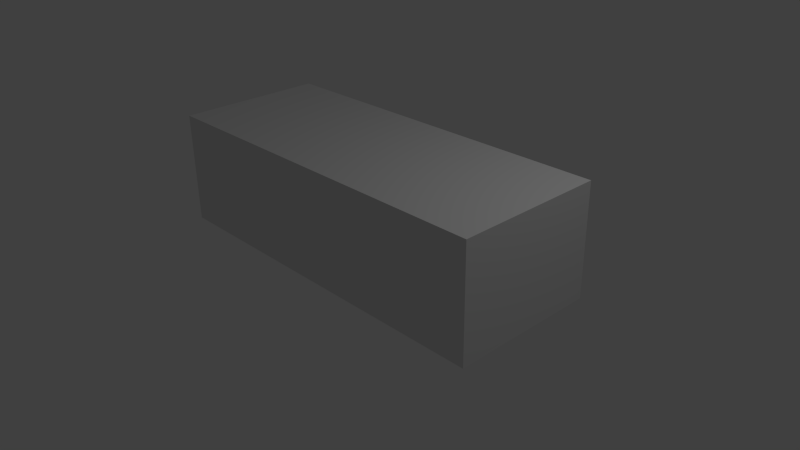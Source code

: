 # Source: counter.blend  (saved by Blender 2.73.0; exported with 4.5.12 LTS)
import bpy
from mathutils import Matrix  # noqa: F401  (used for matrix-valued properties, if any)

bpy.ops.wm.read_factory_settings(use_empty=True)
scene = bpy.context.scene
scene.name = 'Scene'

# ---- collections
col_collection_1 = bpy.data.collections.new('Collection 1'); scene.collection.children.link(col_collection_1)

# ---- materials (node trees are filled in below, after node groups)
mat_material = bpy.data.materials.new('Material')
mat_material.alpha_threshold = 0.0
mat_material.use_transparent_shadow = False
mat_material.roughness = 0.5
mat_material.line_color = (0.0, 0.0, 0.0, 1.0)

# ---- material node trees

# ---- world
world_world = bpy.data.worlds.new('World'); scene.world = world_world
world_world.color = (0.05088, 0.05088, 0.05088)
world_world.use_sun_shadow = False
world_world.sun_shadow_jitter_overblur = 0.0
world_world.cycles.sampling_method = 'MANUAL'
world_world.cycles.sample_map_resolution = 256

# ---- cameras
cam_camera = bpy.data.cameras.new('Camera')
cam_camera.clip_end = 100.0
cam_camera.lens = 35.0
cam_camera.sensor_width = 32.0
cam_camera.sensor_height = 18.0
cam_camera.ortho_scale = 7.314
cam_camera.dof.focus_distance = 0.0
cam_camera.dof.aperture_fstop = 128.0

# ---- lights
light_lamp = bpy.data.lights.new('Lamp', 'POINT')
light_lamp.transmission_factor = 0.0
light_lamp.cutoff_distance = 30.0
light_lamp.energy = 100.0
light_lamp.shadow_buffer_clip_start = 1.001
light_lamp.shadow_soft_size = 0.1
light_lamp.shadow_maximum_resolution = 0.006
light_lamp.use_absolute_resolution = True
light_lamp.cycles.use_multiple_importance_sampling = False

# ---- meshes
me_cube = bpy.data.meshes.new('Cube')
me_cube.from_pydata([(2.5, 1.0, 0.0), (2.5, -1.0, 0.0), (-2.5, -1.0, 0.0), (-2.5, 1.0, 0.0), (2.5, 1.0, 1.5), (2.5, -1.0, 1.5), (-2.5, -1.0, 1.5), (-2.5, 1.0, 1.5)], [], [(0, 1, 2, 3), (4, 7, 6, 5), (0, 4, 5, 1), (1, 5, 6, 2), (2, 6, 7, 3), (4, 0, 3, 7)])
_uv = me_cube.uv_layers.new(name='UVMap')
_uv.uv.foreach_set('vector', [0.4375, 0.8438, 0.4375, 0.5938, 1.0, 0.5938, 1.0, 0.8438, 0.7812, 0.375, 0.1875, 0.375, 0.1875, 0.1562, 0.7812, 0.1562, 0.9688, 0.0, 0.9688, 0.1562, 0.7812, 0.1562, 0.7812, 0.0, 0.7812, 0.0, 0.7812, 0.1562, 0.1875, 0.1562, 0.1875, 0.0, 0.1875, 0.0, 0.1875, 0.1562, 0.0, 0.1562, 0.0, 0.0, 0.4375, 1.0, 0.4375, 0.8438, 1.0, 0.8438, 1.0, 1.0])
me_cube.materials.append(mat_material)
me_cube.use_remesh_preserve_volume = False
me_cube.use_remesh_preserve_attributes = False
me_cube.use_mirror_vertex_groups = False
me_cube.update()

# ---- objects
ob_cube = bpy.data.objects.new('Cube', me_cube)
ob_lamp = bpy.data.objects.new('Lamp', light_lamp)
ob_camera = bpy.data.objects.new('Camera', cam_camera)

# ---- transforms, parenting, visibility, modifiers, constraints
ob_cube.location = (0.0, 0.0, 0.0)
ob_cube.lock_rotations_4d = False
ob_cube.empty_display_type = 'ARROWS'
ob_cube.lineart.crease_threshold = 0.0
ob_lamp.location = (4.076, 1.005, 5.904)
ob_lamp.rotation_euler = (0.6503, 0.05522, 1.866)
ob_lamp.lock_rotations_4d = False
ob_lamp.empty_display_type = 'ARROWS'
ob_lamp.color = (0.0, 0.0, 0.0, 0.0)
ob_lamp.lineart.crease_threshold = 0.0
ob_camera.location = (7.481, -6.508, 5.344)
ob_camera.rotation_euler = (1.109, 0.01082, 0.8149)
ob_camera.lock_rotations_4d = False
ob_camera.empty_display_type = 'ARROWS'
ob_camera.color = (0.0, 0.0, 0.0, 0.0)
ob_camera.display_type = 'WIRE'
ob_camera.lineart.crease_threshold = 0.0

# ---- collection membership
col_collection_1.objects.link(ob_cube)
col_collection_1.objects.link(ob_lamp)
col_collection_1.objects.link(ob_camera)

# ---- scene / render settings (as saved in the file)
scene.camera = ob_camera
scene.frame_start = 1; scene.frame_end = 250; scene.frame_set(1)
scene.render.engine = 'BLENDER_EEVEE_NEXT'
scene.render.resolution_percentage = 50
scene.render.dither_intensity = 0.0
scene.cycles.use_denoising = False
scene.cycles.samples = 10
scene.cycles.sampling_pattern = 'TABULATED_SOBOL'
scene.cycles.light_sampling_threshold = 0.0
scene.cycles.use_adaptive_sampling = False
scene.cycles.use_light_tree = False
scene.cycles.blur_glossy = 0.0
scene.cycles.pixel_filter_type = 'GAUSSIAN'
scene.cycles.sample_clamp_indirect = 0.0
scene.view_settings.view_transform = 'Standard'
bpy.context.view_layer.update()
